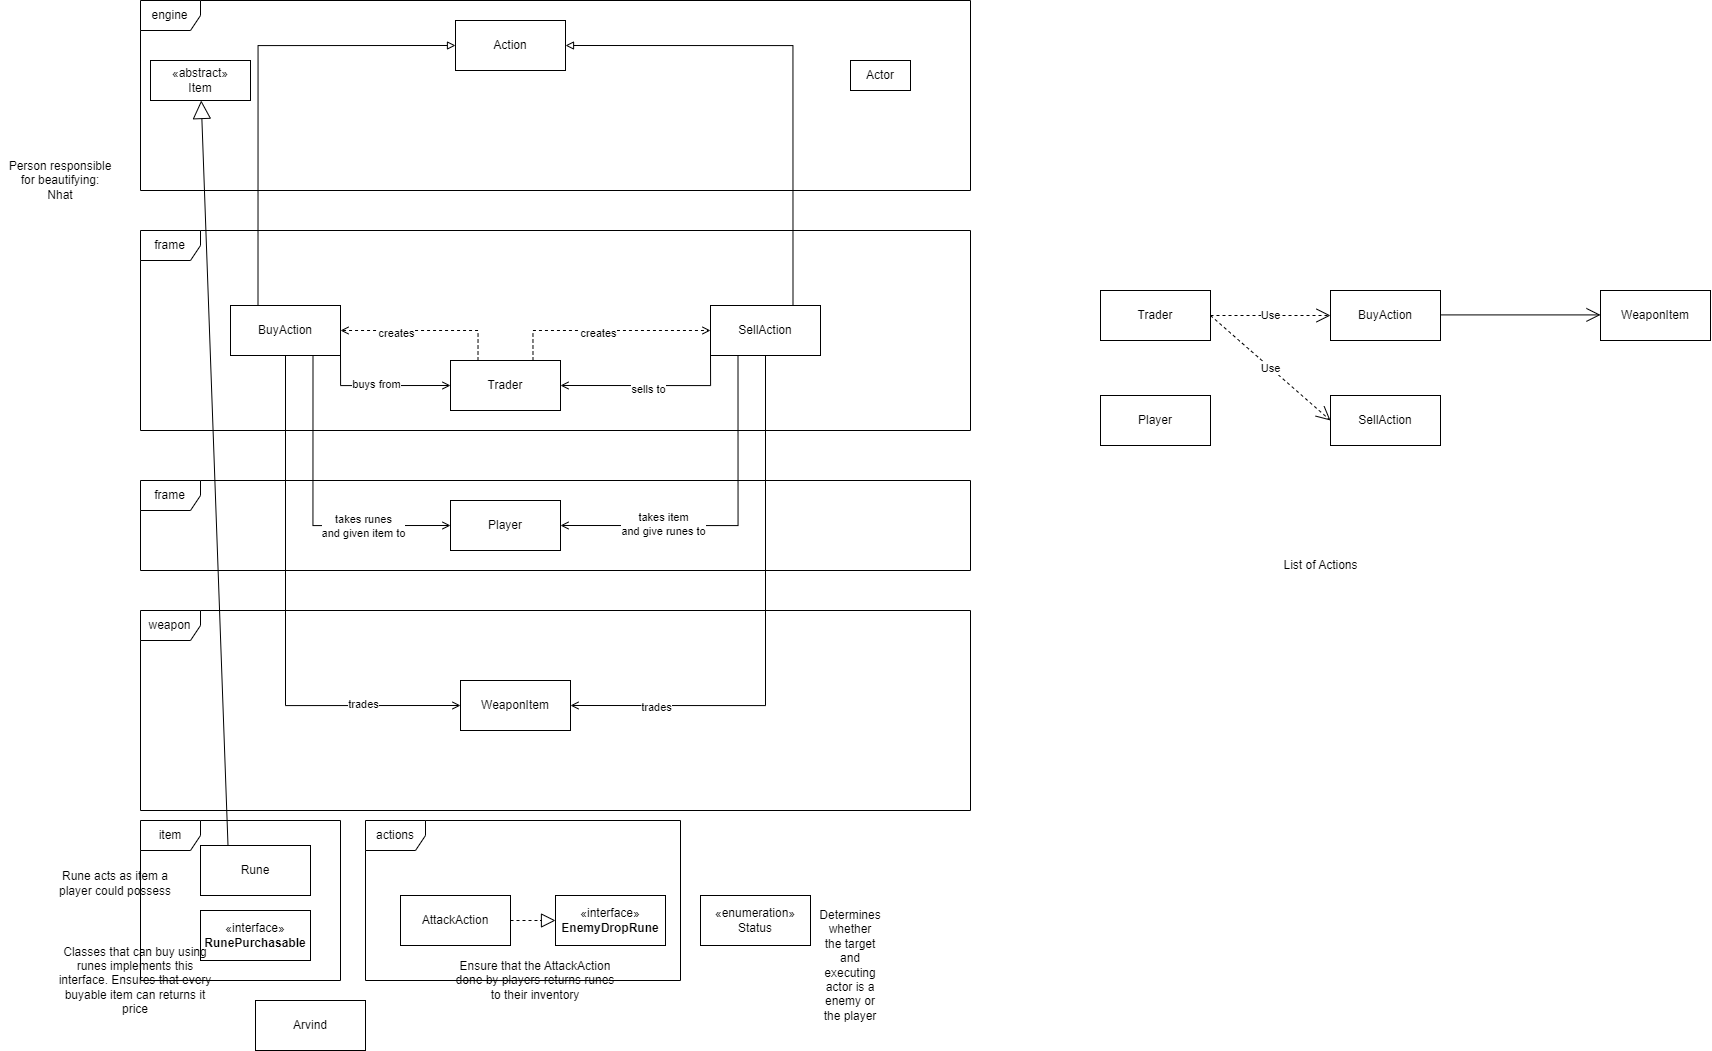

The diagram above was exported from draw.io. Its source (the exported page's mxGraphModel, read from the mxfile embedded in the PNG):
<mxGraphModel dx="2759" dy="998" grid="1" gridSize="10" guides="1" tooltips="1" connect="1" arrows="1" fold="1" page="1" pageScale="1" pageWidth="850" pageHeight="1100" math="0" shadow="0">
  <root>
    <mxCell id="0" />
    <mxCell id="1" parent="0" />
    <mxCell id="eRm5Hcc4Nu9Ys-OYjGEr-1" value="engine" style="shape=umlFrame;whiteSpace=wrap;html=1;pointerEvents=0;" parent="1" vertex="1">
      <mxGeometry x="10" y="20" width="830" height="190" as="geometry" />
    </mxCell>
    <mxCell id="TdrImlyuEL76oyVSRRju-3" value="Actor" style="whiteSpace=wrap;html=1;" parent="1" vertex="1">
      <mxGeometry x="720" y="80" width="60" height="30" as="geometry" />
    </mxCell>
    <mxCell id="TdrImlyuEL76oyVSRRju-4" value="frame" style="shape=umlFrame;whiteSpace=wrap;html=1;pointerEvents=0;" parent="1" vertex="1">
      <mxGeometry x="10" y="250" width="830" height="200" as="geometry" />
    </mxCell>
    <mxCell id="2SlEylGfMHiz8DIVZVPo-1" style="edgeStyle=orthogonalEdgeStyle;rounded=0;orthogonalLoop=1;jettySize=auto;html=1;exitX=0.25;exitY=0;exitDx=0;exitDy=0;entryX=1;entryY=0.5;entryDx=0;entryDy=0;dashed=1;endArrow=open;endFill=0;" edge="1" parent="1" source="TdrImlyuEL76oyVSRRju-5" target="-dRn3GUxd_Q0aQXXnJ4j-3">
      <mxGeometry relative="1" as="geometry" />
    </mxCell>
    <mxCell id="2SlEylGfMHiz8DIVZVPo-3" value="creates" style="edgeLabel;html=1;align=center;verticalAlign=middle;resizable=0;points=[];" vertex="1" connectable="0" parent="2SlEylGfMHiz8DIVZVPo-1">
      <mxGeometry x="0.3361" y="2" relative="1" as="geometry">
        <mxPoint as="offset" />
      </mxGeometry>
    </mxCell>
    <mxCell id="2SlEylGfMHiz8DIVZVPo-2" style="edgeStyle=orthogonalEdgeStyle;rounded=0;orthogonalLoop=1;jettySize=auto;html=1;exitX=0.75;exitY=0;exitDx=0;exitDy=0;entryX=0;entryY=0.5;entryDx=0;entryDy=0;dashed=1;endArrow=open;endFill=0;" edge="1" parent="1" source="TdrImlyuEL76oyVSRRju-5" target="-dRn3GUxd_Q0aQXXnJ4j-4">
      <mxGeometry relative="1" as="geometry" />
    </mxCell>
    <mxCell id="2SlEylGfMHiz8DIVZVPo-4" value="creates" style="edgeLabel;html=1;align=center;verticalAlign=middle;resizable=0;points=[];" vertex="1" connectable="0" parent="2SlEylGfMHiz8DIVZVPo-2">
      <mxGeometry x="-0.093" y="-2" relative="1" as="geometry">
        <mxPoint as="offset" />
      </mxGeometry>
    </mxCell>
    <mxCell id="TdrImlyuEL76oyVSRRju-5" value="Trader" style="html=1;whiteSpace=wrap;" parent="1" vertex="1">
      <mxGeometry x="320" y="380" width="110" height="50" as="geometry" />
    </mxCell>
    <mxCell id="-dRn3GUxd_Q0aQXXnJ4j-1" value="Action" style="html=1;whiteSpace=wrap;" parent="1" vertex="1">
      <mxGeometry x="325" y="40" width="110" height="50" as="geometry" />
    </mxCell>
    <mxCell id="-dRn3GUxd_Q0aQXXnJ4j-19" style="edgeStyle=orthogonalEdgeStyle;rounded=0;orthogonalLoop=1;jettySize=auto;html=1;exitX=0.25;exitY=0;exitDx=0;exitDy=0;entryX=0;entryY=0.5;entryDx=0;entryDy=0;endArrow=block;endFill=0;" parent="1" source="-dRn3GUxd_Q0aQXXnJ4j-3" target="-dRn3GUxd_Q0aQXXnJ4j-1" edge="1">
      <mxGeometry relative="1" as="geometry" />
    </mxCell>
    <mxCell id="-dRn3GUxd_Q0aQXXnJ4j-27" style="edgeStyle=orthogonalEdgeStyle;rounded=0;orthogonalLoop=1;jettySize=auto;html=1;entryX=0;entryY=0.5;entryDx=0;entryDy=0;endArrow=open;endFill=0;" parent="1" source="-dRn3GUxd_Q0aQXXnJ4j-3" target="-dRn3GUxd_Q0aQXXnJ4j-26" edge="1">
      <mxGeometry relative="1" as="geometry">
        <Array as="points">
          <mxPoint x="155" y="725" />
        </Array>
      </mxGeometry>
    </mxCell>
    <mxCell id="2SlEylGfMHiz8DIVZVPo-16" value="trades" style="edgeLabel;html=1;align=center;verticalAlign=middle;resizable=0;points=[];" vertex="1" connectable="0" parent="-dRn3GUxd_Q0aQXXnJ4j-27">
      <mxGeometry x="0.6251" y="2" relative="1" as="geometry">
        <mxPoint as="offset" />
      </mxGeometry>
    </mxCell>
    <mxCell id="2SlEylGfMHiz8DIVZVPo-5" style="edgeStyle=orthogonalEdgeStyle;rounded=0;orthogonalLoop=1;jettySize=auto;html=1;exitX=1;exitY=1;exitDx=0;exitDy=0;entryX=0;entryY=0.5;entryDx=0;entryDy=0;endArrow=open;endFill=0;" edge="1" parent="1" source="-dRn3GUxd_Q0aQXXnJ4j-3" target="TdrImlyuEL76oyVSRRju-5">
      <mxGeometry relative="1" as="geometry" />
    </mxCell>
    <mxCell id="2SlEylGfMHiz8DIVZVPo-11" value="buys from" style="edgeLabel;html=1;align=center;verticalAlign=middle;resizable=0;points=[];" vertex="1" connectable="0" parent="2SlEylGfMHiz8DIVZVPo-5">
      <mxGeometry x="-0.0629" y="2" relative="1" as="geometry">
        <mxPoint as="offset" />
      </mxGeometry>
    </mxCell>
    <mxCell id="2SlEylGfMHiz8DIVZVPo-12" style="edgeStyle=orthogonalEdgeStyle;rounded=0;orthogonalLoop=1;jettySize=auto;html=1;exitX=0.75;exitY=1;exitDx=0;exitDy=0;entryX=0;entryY=0.5;entryDx=0;entryDy=0;endArrow=open;endFill=0;" edge="1" parent="1" source="-dRn3GUxd_Q0aQXXnJ4j-3" target="-dRn3GUxd_Q0aQXXnJ4j-6">
      <mxGeometry relative="1" as="geometry" />
    </mxCell>
    <mxCell id="2SlEylGfMHiz8DIVZVPo-14" value="takes runes &lt;br&gt;and given item to" style="edgeLabel;html=1;align=center;verticalAlign=middle;resizable=0;points=[];" vertex="1" connectable="0" parent="2SlEylGfMHiz8DIVZVPo-12">
      <mxGeometry x="0.425" relative="1" as="geometry">
        <mxPoint as="offset" />
      </mxGeometry>
    </mxCell>
    <mxCell id="-dRn3GUxd_Q0aQXXnJ4j-3" value="BuyAction" style="html=1;whiteSpace=wrap;" parent="1" vertex="1">
      <mxGeometry x="100" y="325" width="110" height="50" as="geometry" />
    </mxCell>
    <mxCell id="-dRn3GUxd_Q0aQXXnJ4j-20" style="edgeStyle=orthogonalEdgeStyle;rounded=0;orthogonalLoop=1;jettySize=auto;html=1;exitX=0.75;exitY=0;exitDx=0;exitDy=0;entryX=1;entryY=0.5;entryDx=0;entryDy=0;endArrow=block;endFill=0;" parent="1" source="-dRn3GUxd_Q0aQXXnJ4j-4" target="-dRn3GUxd_Q0aQXXnJ4j-1" edge="1">
      <mxGeometry relative="1" as="geometry" />
    </mxCell>
    <mxCell id="-dRn3GUxd_Q0aQXXnJ4j-28" style="edgeStyle=orthogonalEdgeStyle;rounded=0;orthogonalLoop=1;jettySize=auto;html=1;exitX=0.5;exitY=1;exitDx=0;exitDy=0;entryX=1;entryY=0.5;entryDx=0;entryDy=0;endArrow=open;endFill=0;" parent="1" source="-dRn3GUxd_Q0aQXXnJ4j-4" target="-dRn3GUxd_Q0aQXXnJ4j-26" edge="1">
      <mxGeometry relative="1" as="geometry" />
    </mxCell>
    <mxCell id="2SlEylGfMHiz8DIVZVPo-17" value="trades" style="edgeLabel;html=1;align=center;verticalAlign=middle;resizable=0;points=[];" vertex="1" connectable="0" parent="-dRn3GUxd_Q0aQXXnJ4j-28">
      <mxGeometry x="0.6859" y="1" relative="1" as="geometry">
        <mxPoint as="offset" />
      </mxGeometry>
    </mxCell>
    <mxCell id="2SlEylGfMHiz8DIVZVPo-8" style="edgeStyle=orthogonalEdgeStyle;rounded=0;orthogonalLoop=1;jettySize=auto;html=1;exitX=0;exitY=1;exitDx=0;exitDy=0;entryX=1;entryY=0.5;entryDx=0;entryDy=0;endArrow=open;endFill=0;" edge="1" parent="1" source="-dRn3GUxd_Q0aQXXnJ4j-4" target="TdrImlyuEL76oyVSRRju-5">
      <mxGeometry relative="1" as="geometry" />
    </mxCell>
    <mxCell id="2SlEylGfMHiz8DIVZVPo-10" value="sells to" style="edgeLabel;html=1;align=center;verticalAlign=middle;resizable=0;points=[];" vertex="1" connectable="0" parent="2SlEylGfMHiz8DIVZVPo-8">
      <mxGeometry x="0.0267" y="3" relative="1" as="geometry">
        <mxPoint as="offset" />
      </mxGeometry>
    </mxCell>
    <mxCell id="2SlEylGfMHiz8DIVZVPo-13" style="edgeStyle=orthogonalEdgeStyle;rounded=0;orthogonalLoop=1;jettySize=auto;html=1;exitX=0.25;exitY=1;exitDx=0;exitDy=0;entryX=1;entryY=0.5;entryDx=0;entryDy=0;endArrow=open;endFill=0;" edge="1" parent="1" source="-dRn3GUxd_Q0aQXXnJ4j-4" target="-dRn3GUxd_Q0aQXXnJ4j-6">
      <mxGeometry relative="1" as="geometry" />
    </mxCell>
    <mxCell id="2SlEylGfMHiz8DIVZVPo-15" value="takes item&lt;br&gt;and give runes to" style="edgeLabel;html=1;align=center;verticalAlign=middle;resizable=0;points=[];" vertex="1" connectable="0" parent="2SlEylGfMHiz8DIVZVPo-13">
      <mxGeometry x="0.4095" y="-2" relative="1" as="geometry">
        <mxPoint as="offset" />
      </mxGeometry>
    </mxCell>
    <mxCell id="-dRn3GUxd_Q0aQXXnJ4j-4" value="SellAction" style="html=1;whiteSpace=wrap;" parent="1" vertex="1">
      <mxGeometry x="580" y="325" width="110" height="50" as="geometry" />
    </mxCell>
    <mxCell id="-dRn3GUxd_Q0aQXXnJ4j-5" value="frame" style="shape=umlFrame;whiteSpace=wrap;html=1;pointerEvents=0;" parent="1" vertex="1">
      <mxGeometry x="10" y="500" width="830" height="90" as="geometry" />
    </mxCell>
    <mxCell id="-dRn3GUxd_Q0aQXXnJ4j-6" value="Player" style="html=1;whiteSpace=wrap;" parent="1" vertex="1">
      <mxGeometry x="320" y="520" width="110" height="50" as="geometry" />
    </mxCell>
    <mxCell id="-dRn3GUxd_Q0aQXXnJ4j-25" value="weapon" style="shape=umlFrame;whiteSpace=wrap;html=1;pointerEvents=0;" parent="1" vertex="1">
      <mxGeometry x="10" y="630" width="830" height="200" as="geometry" />
    </mxCell>
    <mxCell id="-dRn3GUxd_Q0aQXXnJ4j-26" value="WeaponItem" style="html=1;whiteSpace=wrap;" parent="1" vertex="1">
      <mxGeometry x="330" y="700" width="110" height="50" as="geometry" />
    </mxCell>
    <mxCell id="W93_JCdxOIbsftOVWe2J-1" value="item" style="shape=umlFrame;whiteSpace=wrap;html=1;pointerEvents=0;" parent="1" vertex="1">
      <mxGeometry x="10" y="840" width="200" height="160" as="geometry" />
    </mxCell>
    <mxCell id="hEDcYC7tudy1mvBWzx8b-1" value="Rune" style="html=1;whiteSpace=wrap;" parent="1" vertex="1">
      <mxGeometry x="70" y="865" width="110" height="50" as="geometry" />
    </mxCell>
    <mxCell id="hEDcYC7tudy1mvBWzx8b-2" value="" style="endArrow=block;endSize=16;endFill=0;html=1;rounded=0;exitX=0.25;exitY=0;exitDx=0;exitDy=0;" parent="1" source="hEDcYC7tudy1mvBWzx8b-1" target="LE3UV_TZljvvQiGdEIzT-1" edge="1">
      <mxGeometry width="160" relative="1" as="geometry">
        <mxPoint x="340" y="840" as="sourcePoint" />
        <mxPoint x="500" y="840" as="targetPoint" />
      </mxGeometry>
    </mxCell>
    <mxCell id="LE3UV_TZljvvQiGdEIzT-1" value="«abstract»&lt;br&gt;Item" style="html=1;whiteSpace=wrap;" parent="1" vertex="1">
      <mxGeometry x="20" y="80" width="100" height="40" as="geometry" />
    </mxCell>
    <mxCell id="hybvEFWRqFZ1i9wVk0k8-1" value="actions" style="shape=umlFrame;whiteSpace=wrap;html=1;pointerEvents=0;" parent="1" vertex="1">
      <mxGeometry x="235" y="840" width="315" height="160" as="geometry" />
    </mxCell>
    <mxCell id="fW1X0s8XJxxm0xxp6v7u-1" value="AttackAction" style="html=1;whiteSpace=wrap;" parent="1" vertex="1">
      <mxGeometry x="270" y="915" width="110" height="50" as="geometry" />
    </mxCell>
    <mxCell id="-9nZ-gqZY4aQ8NgNPWXR-1" value="«interface»&lt;br&gt;&lt;b&gt;EnemyDropRune&lt;/b&gt;" style="html=1;whiteSpace=wrap;" parent="1" vertex="1">
      <mxGeometry x="425" y="915" width="110" height="50" as="geometry" />
    </mxCell>
    <mxCell id="-9nZ-gqZY4aQ8NgNPWXR-2" value="" style="endArrow=block;dashed=1;endFill=0;endSize=12;html=1;rounded=0;exitX=1;exitY=0.5;exitDx=0;exitDy=0;entryX=0;entryY=0.5;entryDx=0;entryDy=0;" parent="1" source="fW1X0s8XJxxm0xxp6v7u-1" target="-9nZ-gqZY4aQ8NgNPWXR-1" edge="1">
      <mxGeometry width="160" relative="1" as="geometry">
        <mxPoint x="340" y="1010" as="sourcePoint" />
        <mxPoint x="500" y="1010" as="targetPoint" />
      </mxGeometry>
    </mxCell>
    <mxCell id="iaQ5oXy_MCxknbboLGwW-1" value="«enumeration»&lt;br&gt;Status" style="html=1;whiteSpace=wrap;" parent="1" vertex="1">
      <mxGeometry x="570" y="915" width="110" height="50" as="geometry" />
    </mxCell>
    <mxCell id="f-BKgEpwzjaFGJAVJZtM-2" value="«interface»&lt;br&gt;&lt;b&gt;RunePurchasable&lt;/b&gt;" style="html=1;whiteSpace=wrap;" parent="1" vertex="1">
      <mxGeometry x="70" y="930" width="110" height="50" as="geometry" />
    </mxCell>
    <mxCell id="_8knZvAaD9_ljsB2HP8e-1" value="Arvind" style="html=1;whiteSpace=wrap;" parent="1" vertex="1">
      <mxGeometry x="125" y="1020" width="110" height="50" as="geometry" />
    </mxCell>
    <mxCell id="r1OiiXQZO-PXB_66WwKa-1" value="Player" style="html=1;whiteSpace=wrap;" parent="1" vertex="1">
      <mxGeometry x="970" y="415" width="110" height="50" as="geometry" />
    </mxCell>
    <mxCell id="r1OiiXQZO-PXB_66WwKa-2" value="BuyAction" style="html=1;whiteSpace=wrap;" parent="1" vertex="1">
      <mxGeometry x="1200" y="310" width="110" height="50" as="geometry" />
    </mxCell>
    <mxCell id="r1OiiXQZO-PXB_66WwKa-3" value="SellAction" style="html=1;whiteSpace=wrap;" parent="1" vertex="1">
      <mxGeometry x="1200" y="415" width="110" height="50" as="geometry" />
    </mxCell>
    <mxCell id="r1OiiXQZO-PXB_66WwKa-4" value="Trader" style="html=1;whiteSpace=wrap;" parent="1" vertex="1">
      <mxGeometry x="970" y="310" width="110" height="50" as="geometry" />
    </mxCell>
    <mxCell id="r1OiiXQZO-PXB_66WwKa-5" value="Use" style="endArrow=open;endSize=12;dashed=1;html=1;rounded=0;exitX=1;exitY=0.5;exitDx=0;exitDy=0;entryX=0;entryY=0.5;entryDx=0;entryDy=0;" parent="1" source="r1OiiXQZO-PXB_66WwKa-4" target="r1OiiXQZO-PXB_66WwKa-2" edge="1">
      <mxGeometry width="160" relative="1" as="geometry">
        <mxPoint x="1115" y="344.28999999999996" as="sourcePoint" />
        <mxPoint x="1275" y="344.28999999999996" as="targetPoint" />
      </mxGeometry>
    </mxCell>
    <mxCell id="r1OiiXQZO-PXB_66WwKa-6" value="Use" style="endArrow=open;endSize=12;dashed=1;html=1;rounded=0;exitX=1;exitY=0.5;exitDx=0;exitDy=0;entryX=0;entryY=0.5;entryDx=0;entryDy=0;" parent="1" source="r1OiiXQZO-PXB_66WwKa-4" target="r1OiiXQZO-PXB_66WwKa-3" edge="1">
      <mxGeometry width="160" relative="1" as="geometry">
        <mxPoint x="820" y="520" as="sourcePoint" />
        <mxPoint x="980" y="520" as="targetPoint" />
      </mxGeometry>
    </mxCell>
    <mxCell id="r1OiiXQZO-PXB_66WwKa-10" value="WeaponItem" style="html=1;whiteSpace=wrap;" parent="1" vertex="1">
      <mxGeometry x="1470" y="310" width="110" height="50" as="geometry" />
    </mxCell>
    <mxCell id="r1OiiXQZO-PXB_66WwKa-11" value="" style="endArrow=open;endFill=1;endSize=12;html=1;rounded=0;" parent="1" edge="1">
      <mxGeometry width="160" relative="1" as="geometry">
        <mxPoint x="1310" y="334.41" as="sourcePoint" />
        <mxPoint x="1470" y="334.41" as="targetPoint" />
      </mxGeometry>
    </mxCell>
    <mxCell id="5oGhWm7ZsyknQa_7p_mD-1" value="List of Actions&lt;br&gt;" style="text;html=1;align=center;verticalAlign=middle;resizable=0;points=[];autosize=1;strokeColor=none;fillColor=none;" parent="1" vertex="1">
      <mxGeometry x="1140" y="570" width="100" height="30" as="geometry" />
    </mxCell>
    <mxCell id="-vzaBzyKul9WkqwSXmDb-2" value="Rune acts as item a player could possess" style="text;html=1;strokeColor=none;fillColor=none;align=center;verticalAlign=middle;whiteSpace=wrap;rounded=0;" parent="1" vertex="1">
      <mxGeometry x="-80" y="885" width="130" height="35" as="geometry" />
    </mxCell>
    <mxCell id="-vzaBzyKul9WkqwSXmDb-3" value="Classes that can buy using runes implements this interface. Ensures that every buyable item can returns it price" style="text;html=1;strokeColor=none;fillColor=none;align=center;verticalAlign=middle;whiteSpace=wrap;rounded=0;" parent="1" vertex="1">
      <mxGeometry x="-80" y="980" width="170" height="40" as="geometry" />
    </mxCell>
    <mxCell id="-vzaBzyKul9WkqwSXmDb-5" value="Ensure that the AttackAction done by players returns runes to their inventory" style="text;html=1;strokeColor=none;fillColor=none;align=center;verticalAlign=middle;whiteSpace=wrap;rounded=0;" parent="1" vertex="1">
      <mxGeometry x="320" y="985" width="170" height="30" as="geometry" />
    </mxCell>
    <mxCell id="-vzaBzyKul9WkqwSXmDb-6" value="Person responsible for beautifying:&lt;br&gt;Nhat" style="text;html=1;strokeColor=none;fillColor=none;align=center;verticalAlign=middle;whiteSpace=wrap;rounded=0;" parent="1" vertex="1">
      <mxGeometry x="-130" y="170" width="120" height="60" as="geometry" />
    </mxCell>
    <mxCell id="-vzaBzyKul9WkqwSXmDb-7" value="Determines whether the target and executing actor is a enemy or the player" style="text;html=1;strokeColor=none;fillColor=none;align=center;verticalAlign=middle;whiteSpace=wrap;rounded=0;" parent="1" vertex="1">
      <mxGeometry x="690" y="970" width="60" height="30" as="geometry" />
    </mxCell>
  </root>
</mxGraphModel>